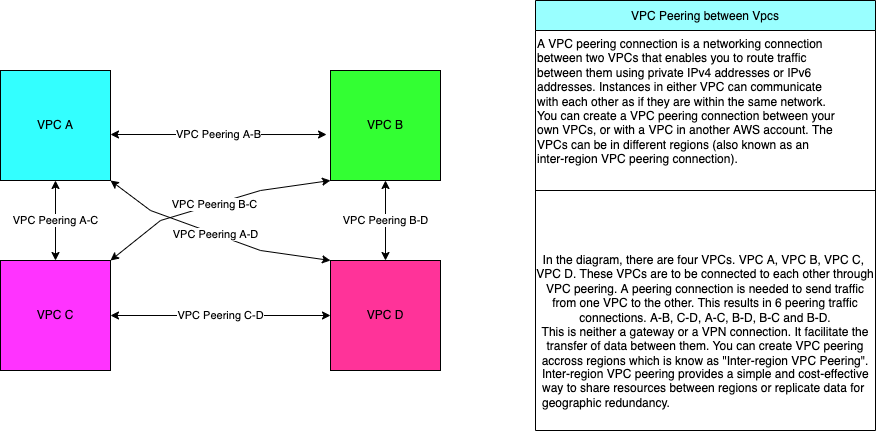

The diagram above was exported from draw.io. Its source (the exported page's mxGraphModel, read from the mxfile embedded in the PNG):
<mxGraphModel dx="945" dy="528" grid="1" gridSize="10" guides="1" tooltips="1" connect="1" arrows="1" fold="1" page="1" pageScale="1" pageWidth="827" pageHeight="1169" math="0" shadow="0">
  <root>
    <mxCell id="0" />
    <mxCell id="1" parent="0" />
    <mxCell id="YbOj0ISxYiCo57wTT35k-1" value="VPC A" style="whiteSpace=wrap;html=1;aspect=fixed;fillColor=#33FFFF;" vertex="1" parent="1">
      <mxGeometry x="220" y="180" width="110" height="110" as="geometry" />
    </mxCell>
    <mxCell id="YbOj0ISxYiCo57wTT35k-2" value="VPC B" style="whiteSpace=wrap;html=1;aspect=fixed;fillColor=#33FF33;" vertex="1" parent="1">
      <mxGeometry x="550" y="180" width="110" height="110" as="geometry" />
    </mxCell>
    <mxCell id="YbOj0ISxYiCo57wTT35k-3" value="VPC D" style="whiteSpace=wrap;html=1;aspect=fixed;fillColor=#FF3399;" vertex="1" parent="1">
      <mxGeometry x="550" y="370" width="110" height="110" as="geometry" />
    </mxCell>
    <mxCell id="YbOj0ISxYiCo57wTT35k-4" value="VPC C&lt;br&gt;" style="whiteSpace=wrap;html=1;aspect=fixed;fillColor=#FF33FF;" vertex="1" parent="1">
      <mxGeometry x="220" y="370" width="110" height="110" as="geometry" />
    </mxCell>
    <mxCell id="YbOj0ISxYiCo57wTT35k-5" value="VPC Peering A-B" style="endArrow=classic;startArrow=classic;html=1;rounded=0;entryX=-0.036;entryY=0.582;entryDx=0;entryDy=0;entryPerimeter=0;" edge="1" parent="1" target="YbOj0ISxYiCo57wTT35k-2">
      <mxGeometry width="50" height="50" relative="1" as="geometry">
        <mxPoint x="330" y="244" as="sourcePoint" />
        <mxPoint x="440" y="240" as="targetPoint" />
      </mxGeometry>
    </mxCell>
    <mxCell id="YbOj0ISxYiCo57wTT35k-6" value="VPC Peering C-D" style="endArrow=classic;startArrow=classic;html=1;rounded=0;exitX=1;exitY=0.5;exitDx=0;exitDy=0;entryX=0;entryY=0.5;entryDx=0;entryDy=0;" edge="1" parent="1" source="YbOj0ISxYiCo57wTT35k-4" target="YbOj0ISxYiCo57wTT35k-3">
      <mxGeometry width="50" height="50" relative="1" as="geometry">
        <mxPoint x="340" y="430" as="sourcePoint" />
        <mxPoint x="440" y="240" as="targetPoint" />
      </mxGeometry>
    </mxCell>
    <mxCell id="YbOj0ISxYiCo57wTT35k-7" value="VPC Peering A-C" style="endArrow=classic;startArrow=classic;html=1;rounded=0;exitX=0.5;exitY=0;exitDx=0;exitDy=0;entryX=0.5;entryY=1;entryDx=0;entryDy=0;" edge="1" parent="1" source="YbOj0ISxYiCo57wTT35k-4" target="YbOj0ISxYiCo57wTT35k-1">
      <mxGeometry width="50" height="50" relative="1" as="geometry">
        <mxPoint x="390" y="290" as="sourcePoint" />
        <mxPoint x="440" y="240" as="targetPoint" />
      </mxGeometry>
    </mxCell>
    <mxCell id="YbOj0ISxYiCo57wTT35k-8" value="VPC Peering B-D" style="endArrow=classic;startArrow=classic;html=1;rounded=0;entryX=0.5;entryY=1;entryDx=0;entryDy=0;exitX=0.5;exitY=0;exitDx=0;exitDy=0;" edge="1" parent="1" source="YbOj0ISxYiCo57wTT35k-3" target="YbOj0ISxYiCo57wTT35k-2">
      <mxGeometry width="50" height="50" relative="1" as="geometry">
        <mxPoint x="390" y="290" as="sourcePoint" />
        <mxPoint x="440" y="240" as="targetPoint" />
      </mxGeometry>
    </mxCell>
    <mxCell id="YbOj0ISxYiCo57wTT35k-9" value="VPC Peering A-D" style="endArrow=classic;startArrow=classic;html=1;rounded=0;exitX=1;exitY=1;exitDx=0;exitDy=0;entryX=0;entryY=0;entryDx=0;entryDy=0;" edge="1" parent="1" source="YbOj0ISxYiCo57wTT35k-1" target="YbOj0ISxYiCo57wTT35k-3">
      <mxGeometry width="50" height="50" relative="1" as="geometry">
        <mxPoint x="390" y="290" as="sourcePoint" />
        <mxPoint x="440" y="240" as="targetPoint" />
        <Array as="points">
          <mxPoint x="370" y="320" />
          <mxPoint x="480" y="360" />
        </Array>
      </mxGeometry>
    </mxCell>
    <mxCell id="YbOj0ISxYiCo57wTT35k-10" value="VPC Peering B-C" style="endArrow=classic;startArrow=classic;html=1;rounded=0;exitX=1;exitY=0;exitDx=0;exitDy=0;entryX=0;entryY=1;entryDx=0;entryDy=0;" edge="1" parent="1" source="YbOj0ISxYiCo57wTT35k-4" target="YbOj0ISxYiCo57wTT35k-2">
      <mxGeometry width="50" height="50" relative="1" as="geometry">
        <mxPoint x="390" y="290" as="sourcePoint" />
        <mxPoint x="440" y="240" as="targetPoint" />
        <Array as="points">
          <mxPoint x="380" y="330" />
          <mxPoint x="480" y="300" />
        </Array>
      </mxGeometry>
    </mxCell>
    <mxCell id="YbOj0ISxYiCo57wTT35k-11" value="VPC Peering between Vpcs" style="shape=table;startSize=30;container=1;collapsible=0;childLayout=tableLayout;fillColor=#99FFFF;" vertex="1" parent="1">
      <mxGeometry x="755" y="110" width="340" height="430" as="geometry" />
    </mxCell>
    <mxCell id="YbOj0ISxYiCo57wTT35k-12" value="" style="shape=tableRow;horizontal=0;startSize=0;swimlaneHead=0;swimlaneBody=0;top=0;left=0;bottom=0;right=0;collapsible=0;dropTarget=0;fillColor=none;points=[[0,0.5],[1,0.5]];portConstraint=eastwest;" vertex="1" parent="YbOj0ISxYiCo57wTT35k-11">
      <mxGeometry y="30" width="340" height="160" as="geometry" />
    </mxCell>
    <mxCell id="YbOj0ISxYiCo57wTT35k-13" value="" style="shape=partialRectangle;html=1;whiteSpace=wrap;connectable=0;overflow=hidden;fillColor=none;top=0;left=0;bottom=0;right=0;pointerEvents=1;" vertex="1" parent="YbOj0ISxYiCo57wTT35k-12">
      <mxGeometry width="340" height="160" as="geometry">
        <mxRectangle width="340" height="160" as="alternateBounds" />
      </mxGeometry>
    </mxCell>
    <mxCell id="YbOj0ISxYiCo57wTT35k-14" value="" style="shape=tableRow;horizontal=0;startSize=0;swimlaneHead=0;swimlaneBody=0;top=0;left=0;bottom=0;right=0;collapsible=0;dropTarget=0;fillColor=none;points=[[0,0.5],[1,0.5]];portConstraint=eastwest;" vertex="1" parent="YbOj0ISxYiCo57wTT35k-11">
      <mxGeometry y="190" width="340" height="240" as="geometry" />
    </mxCell>
    <mxCell id="YbOj0ISxYiCo57wTT35k-15" value="In the diagram, there are four VPCs. VPC A, VPC B, VPC C,&amp;nbsp;&lt;br&gt;VPC D. These VPCs are to be connected to each other through VPC peering. A peering connection is needed to send traffic from one VPC to the other. This results in 6 peering traffic connections. A-B, C-D, A-C, B-D, B-C and B-D.&lt;br&gt;This is neither a gateway or a VPN connection. It facilitate the transfer of data between them. You can create VPC peering accross regions which is know as &quot;Inter-region VPC Peering&quot;." style="shape=partialRectangle;html=1;whiteSpace=wrap;connectable=0;overflow=hidden;fillColor=none;top=0;left=0;bottom=0;right=0;pointerEvents=1;" vertex="1" parent="YbOj0ISxYiCo57wTT35k-14">
      <mxGeometry width="340" height="240" as="geometry">
        <mxRectangle width="340" height="240" as="alternateBounds" />
      </mxGeometry>
    </mxCell>
    <mxCell id="YbOj0ISxYiCo57wTT35k-16" value="A VPC peering connection is a networking connection between two VPCs that enables you to route traffic between them using private IPv4 addresses or IPv6 addresses. Instances in either VPC can communicate with each other as if they are within the same network. You can create a VPC peering connection between your own VPCs, or with a VPC in another AWS account. The VPCs can be in different regions (also known as an inter-region VPC peering connection)." style="text;whiteSpace=wrap;html=1;" vertex="1" parent="1">
      <mxGeometry x="755" y="140" width="300" height="90" as="geometry" />
    </mxCell>
    <mxCell id="YbOj0ISxYiCo57wTT35k-17" value="Inter-region VPC peering provides a simple and cost-effective way to share resources between regions or replicate data for geographic redundancy." style="text;whiteSpace=wrap;html=1;" vertex="1" parent="1">
      <mxGeometry x="760" y="470" width="335" height="50" as="geometry" />
    </mxCell>
  </root>
</mxGraphModel>